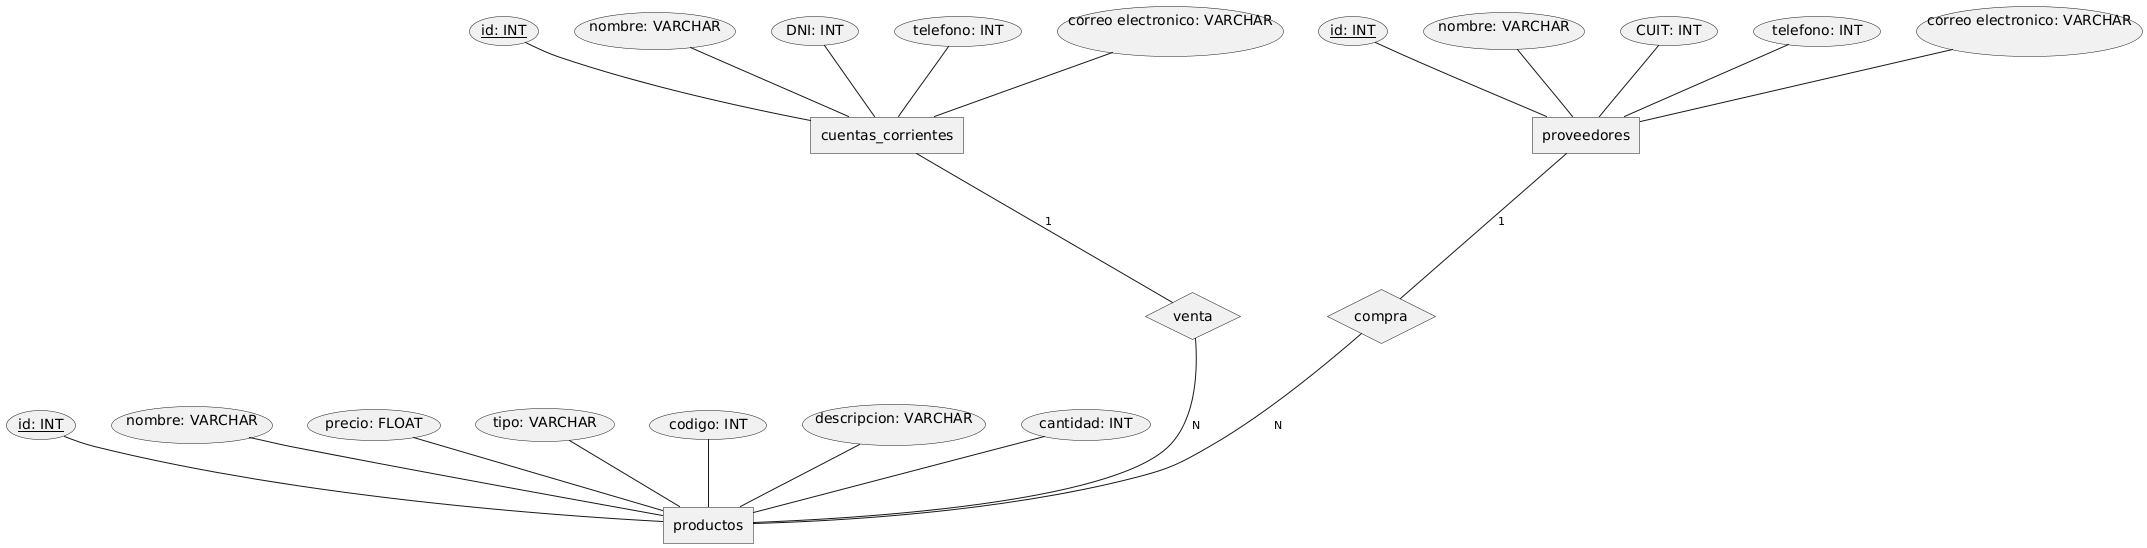

The diagram above was rendered by PlantUML. Its source (embedded in the PNG):
@startchen

entity proveedores {
  id: INT <<key>>
  nombre: VARCHAR
  CUIT: INT
  telefono: INT
  correo electronico: VARCHAR
}

entity cuentas_corrientes {
  id: INT <<key>>
  nombre: VARCHAR
  DNI: INT 
  telefono: INT
  correo electronico: VARCHAR
}

entity productos {
  id: INT <<key>>
  nombre: VARCHAR
  precio: FLOAT
  tipo: VARCHAR
  codigo: INT 
  descripcion: VARCHAR
  cantidad: INT
}

relationship compra{
}

relationship venta{
}

proveedores -1- compra
compra -N- productos

cuentas_corrientes -1- venta
venta -N- productos

@endchen